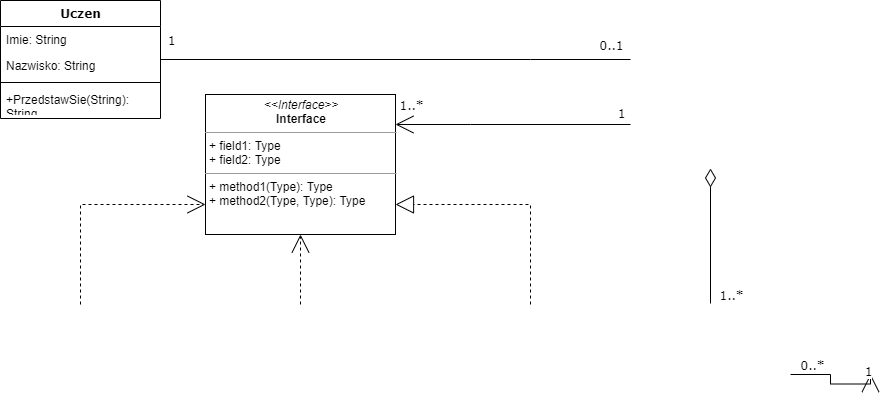

The diagram above was exported from draw.io. Its source (the exported page's mxGraphModel, read from the mxfile embedded in the PNG):
<mxGraphModel dx="942" dy="614" grid="1" gridSize="10" guides="1" tooltips="1" connect="1" arrows="1" fold="1" page="1" pageScale="1" pageWidth="1100" pageHeight="850" background="#ffffff" math="0" shadow="0">
  <root>
    <mxCell id="0" />
    <mxCell id="1" parent="0" />
    <mxCell id="b94bc138ca980ef-13" style="edgeStyle=orthogonalEdgeStyle;rounded=0;html=1;dashed=1;labelBackgroundColor=none;startArrow=none;startFill=0;startSize=8;endArrow=open;endFill=0;endSize=16;fontFamily=Verdana;fontSize=12;" parent="1" target="b94bc138ca980ef-1" edge="1">
      <mxGeometry relative="1" as="geometry">
        <Array as="points">
          <mxPoint x="115" y="336" />
        </Array>
        <mxPoint x="115" y="436" as="sourcePoint" />
      </mxGeometry>
    </mxCell>
    <mxCell id="78961159f06e98e8-17" value="Uczen" style="swimlane;html=1;fontStyle=1;align=center;verticalAlign=top;childLayout=stackLayout;horizontal=1;startSize=26;horizontalStack=0;resizeParent=1;resizeLast=0;collapsible=1;marginBottom=0;swimlaneFillColor=#ffffff;rounded=0;shadow=0;comic=0;labelBackgroundColor=none;strokeWidth=1;fillColor=none;fontFamily=Verdana;fontSize=12" parent="1" vertex="1">
      <mxGeometry x="35" y="132" width="160" height="118" as="geometry" />
    </mxCell>
    <mxCell id="78961159f06e98e8-23" value="Imie: String" style="text;html=1;strokeColor=none;fillColor=none;align=left;verticalAlign=top;spacingLeft=4;spacingRight=4;whiteSpace=wrap;overflow=hidden;rotatable=0;points=[[0,0.5],[1,0.5]];portConstraint=eastwest;" parent="78961159f06e98e8-17" vertex="1">
      <mxGeometry y="26" width="160" height="26" as="geometry" />
    </mxCell>
    <mxCell id="78961159f06e98e8-24" value="Nazwisko: String" style="text;html=1;strokeColor=none;fillColor=none;align=left;verticalAlign=top;spacingLeft=4;spacingRight=4;whiteSpace=wrap;overflow=hidden;rotatable=0;points=[[0,0.5],[1,0.5]];portConstraint=eastwest;" parent="78961159f06e98e8-17" vertex="1">
      <mxGeometry y="52" width="160" height="26" as="geometry" />
    </mxCell>
    <mxCell id="78961159f06e98e8-19" value="" style="line;html=1;strokeWidth=1;fillColor=none;align=left;verticalAlign=middle;spacingTop=-1;spacingLeft=3;spacingRight=3;rotatable=0;labelPosition=right;points=[];portConstraint=eastwest;" parent="78961159f06e98e8-17" vertex="1">
      <mxGeometry y="78" width="160" height="8" as="geometry" />
    </mxCell>
    <mxCell id="78961159f06e98e8-27" value="+PrzedstawSie(String): String&lt;br&gt;" style="text;html=1;strokeColor=none;fillColor=none;align=left;verticalAlign=top;spacingLeft=4;spacingRight=4;whiteSpace=wrap;overflow=hidden;rotatable=0;points=[[0,0.5],[1,0.5]];portConstraint=eastwest;" parent="78961159f06e98e8-17" vertex="1">
      <mxGeometry y="86" width="160" height="26" as="geometry" />
    </mxCell>
    <mxCell id="b94bc138ca980ef-7" style="edgeStyle=orthogonalEdgeStyle;rounded=0;html=1;labelBackgroundColor=none;startArrow=none;startFill=0;startSize=8;endArrow=open;endFill=0;endSize=16;fontFamily=Verdana;fontSize=12;" parent="1" target="b94bc138ca980ef-1" edge="1">
      <mxGeometry relative="1" as="geometry">
        <Array as="points">
          <mxPoint x="505" y="256" />
          <mxPoint x="505" y="256" />
        </Array>
        <mxPoint x="665" y="256" as="sourcePoint" />
      </mxGeometry>
    </mxCell>
    <mxCell id="b94bc138ca980ef-17" value="1..*" style="text;html=1;resizable=0;points=[];align=center;verticalAlign=middle;labelBackgroundColor=#ffffff;fontSize=12;fontFamily=Verdana" parent="b94bc138ca980ef-7" vertex="1" connectable="0">
      <mxGeometry x="0.8576" y="2" relative="1" as="geometry">
        <mxPoint x="-2" y="-22" as="offset" />
      </mxGeometry>
    </mxCell>
    <mxCell id="b94bc138ca980ef-18" value="1" style="text;html=1;resizable=0;points=[];align=center;verticalAlign=middle;labelBackgroundColor=#ffffff;fontSize=12;fontFamily=Verdana" parent="b94bc138ca980ef-7" vertex="1" connectable="0">
      <mxGeometry x="0.3629" y="152" relative="1" as="geometry">
        <mxPoint x="150" y="-164" as="offset" />
      </mxGeometry>
    </mxCell>
    <mxCell id="b94bc138ca980ef-8" style="edgeStyle=orthogonalEdgeStyle;rounded=0;html=1;labelBackgroundColor=none;startArrow=none;startFill=0;startSize=8;endArrow=none;endFill=0;endSize=16;fontFamily=Verdana;fontSize=12;" parent="1" target="78961159f06e98e8-17" edge="1">
      <mxGeometry relative="1" as="geometry">
        <Array as="points">
          <mxPoint x="565" y="191" />
          <mxPoint x="565" y="191" />
        </Array>
        <mxPoint x="665" y="191" as="sourcePoint" />
      </mxGeometry>
    </mxCell>
    <mxCell id="b94bc138ca980ef-15" value="0..1" style="text;html=1;resizable=0;points=[];align=center;verticalAlign=middle;labelBackgroundColor=#ffffff;fontSize=12;fontFamily=Verdana" parent="b94bc138ca980ef-8" vertex="1" connectable="0">
      <mxGeometry x="-0.5745" y="-86" relative="1" as="geometry">
        <mxPoint x="80" y="71" as="offset" />
      </mxGeometry>
    </mxCell>
    <mxCell id="b94bc138ca980ef-16" value="1" style="text;html=1;resizable=0;points=[];align=center;verticalAlign=middle;labelBackgroundColor=#ffffff;fontSize=12;fontFamily=Verdana" parent="b94bc138ca980ef-8" vertex="1" connectable="0">
      <mxGeometry x="0.8917" y="-1" relative="1" as="geometry">
        <mxPoint x="-15" y="-19" as="offset" />
      </mxGeometry>
    </mxCell>
    <mxCell id="b94bc138ca980ef-12" style="edgeStyle=orthogonalEdgeStyle;rounded=0;html=1;dashed=1;labelBackgroundColor=none;startArrow=none;startFill=0;startSize=8;endArrow=open;endFill=0;endSize=16;fontFamily=Verdana;fontSize=12;" parent="1" target="b94bc138ca980ef-1" edge="1">
      <mxGeometry relative="1" as="geometry">
        <mxPoint x="335" y="436" as="sourcePoint" />
      </mxGeometry>
    </mxCell>
    <mxCell id="b94bc138ca980ef-9" style="edgeStyle=orthogonalEdgeStyle;rounded=0;html=1;labelBackgroundColor=none;startArrow=none;startFill=0;startSize=8;endArrow=diamondThin;endFill=0;endSize=16;fontFamily=Verdana;fontSize=12;" parent="1" edge="1">
      <mxGeometry relative="1" as="geometry">
        <mxPoint x="745" y="435" as="sourcePoint" />
        <mxPoint x="745" y="300" as="targetPoint" />
      </mxGeometry>
    </mxCell>
    <mxCell id="b94bc138ca980ef-19" value="1..*" style="text;html=1;resizable=0;points=[];align=center;verticalAlign=middle;labelBackgroundColor=#ffffff;fontSize=12;fontFamily=Verdana" parent="b94bc138ca980ef-9" vertex="1" connectable="0">
      <mxGeometry x="-0.8467" y="-1" relative="1" as="geometry">
        <mxPoint x="19" y="1" as="offset" />
      </mxGeometry>
    </mxCell>
    <mxCell id="b94bc138ca980ef-10" style="edgeStyle=orthogonalEdgeStyle;rounded=0;html=1;labelBackgroundColor=none;startArrow=none;startFill=0;startSize=8;endArrow=open;endFill=0;endSize=16;fontFamily=Verdana;fontSize=12;" parent="1" edge="1">
      <mxGeometry relative="1" as="geometry">
        <mxPoint x="825" y="506" as="sourcePoint" />
        <mxPoint x="905" y="505.5" as="targetPoint" />
      </mxGeometry>
    </mxCell>
    <mxCell id="b94bc138ca980ef-20" value="0..*" style="text;html=1;resizable=0;points=[];align=center;verticalAlign=middle;labelBackgroundColor=#ffffff;fontSize=12;fontFamily=Verdana" parent="b94bc138ca980ef-10" vertex="1" connectable="0">
      <mxGeometry x="-0.7895" relative="1" as="geometry">
        <mxPoint x="11" y="-10" as="offset" />
      </mxGeometry>
    </mxCell>
    <mxCell id="b94bc138ca980ef-21" value="1" style="text;html=1;resizable=0;points=[];align=center;verticalAlign=middle;labelBackgroundColor=#ffffff;fontSize=12;fontFamily=Verdana" parent="b94bc138ca980ef-10" vertex="1" connectable="0">
      <mxGeometry x="0.6999" y="1" relative="1" as="geometry">
        <mxPoint x="2" y="-12" as="offset" />
      </mxGeometry>
    </mxCell>
    <mxCell id="b94bc138ca980ef-11" style="edgeStyle=orthogonalEdgeStyle;rounded=0;html=1;dashed=1;labelBackgroundColor=none;startArrow=none;startFill=0;startSize=8;endArrow=block;endFill=0;endSize=16;fontFamily=Verdana;fontSize=12;" parent="1" target="b94bc138ca980ef-1" edge="1">
      <mxGeometry relative="1" as="geometry">
        <Array as="points">
          <mxPoint x="565" y="336" />
        </Array>
        <mxPoint x="565" y="436" as="sourcePoint" />
      </mxGeometry>
    </mxCell>
    <mxCell id="b94bc138ca980ef-1" value="&lt;p style=&quot;margin:0px;margin-top:4px;text-align:center;&quot;&gt;&lt;i&gt;&amp;lt;&amp;lt;Interface&amp;gt;&amp;gt;&lt;/i&gt;&lt;br/&gt;&lt;b&gt;Interface&lt;/b&gt;&lt;/p&gt;&lt;hr size=&quot;1&quot;/&gt;&lt;p style=&quot;margin:0px;margin-left:4px;&quot;&gt;+ field1: Type&lt;br/&gt;+ field2: Type&lt;/p&gt;&lt;hr size=&quot;1&quot;/&gt;&lt;p style=&quot;margin:0px;margin-left:4px;&quot;&gt;+ method1(Type): Type&lt;br/&gt;+ method2(Type, Type): Type&lt;/p&gt;" style="verticalAlign=top;align=left;overflow=fill;fontSize=12;fontFamily=Helvetica;html=1;rounded=0;shadow=0;comic=0;labelBackgroundColor=none;strokeWidth=1" parent="1" vertex="1">
      <mxGeometry x="240" y="226" width="190" height="140" as="geometry" />
    </mxCell>
  </root>
</mxGraphModel>